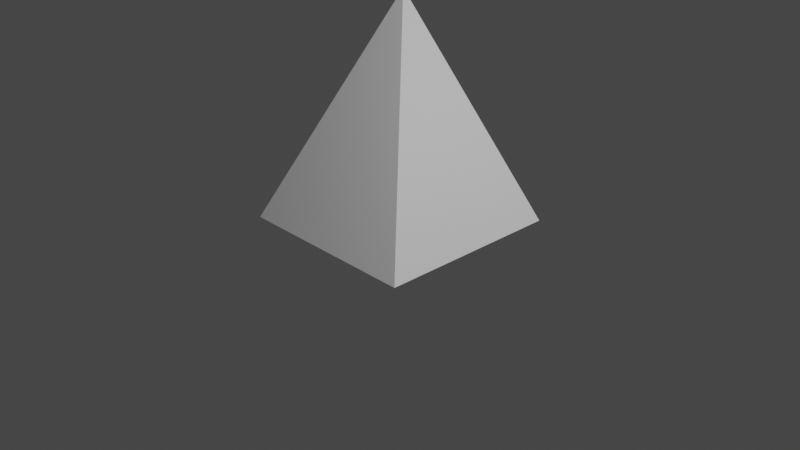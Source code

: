 # Source: piramid_01.blend  (saved by Blender 3.1.7; exported with 4.5.12 LTS)
import bpy
from mathutils import Matrix  # noqa: F401  (used for matrix-valued properties, if any)

bpy.ops.wm.read_factory_settings(use_empty=True)
scene = bpy.context.scene
scene.name = 'Scene'

# ---- collections
col_collection = bpy.data.collections.new('Collection'); scene.collection.children.link(col_collection)

# ---- materials (node trees are filled in below, after node groups)
mat_material = bpy.data.materials.new('Material')
mat_material.alpha_threshold = 0.0
mat_material.use_transparent_shadow = False
mat_material.line_color = (0.0, 0.0, 0.0, 1.0)

# ---- material node trees
mat_material.use_nodes = True; mat_material.node_tree.nodes.clear()
_N = mat_material.node_tree.nodes; _L = mat_material.node_tree.links
n0 = _N.new('ShaderNodeOutputMaterial'); n0.name = 'Material Output'; n0.location = (300, 300)
n1 = _N.new('ShaderNodeBsdfPrincipled'); n1.name = 'Principled BSDF'; n1.location = (10, 300)
n1.distribution = 'GGX'
n1.subsurface_method = 'RANDOM_WALK_SKIN'
n1.inputs[2].default_value = 0.4
n1.inputs[3].default_value = 1.45
n1.inputs[27].default_value = (0.0, 0.0, 0.0, 1.0)
n1.inputs[28].default_value = 1.0
_L.new(n1.outputs[0], n0.inputs[0])
n0.is_active_output = True

# ---- world
world_world = bpy.data.worlds.new('World'); scene.world = world_world
world_world.use_nodes = True; world_world.node_tree.nodes.clear()
_N = world_world.node_tree.nodes; _L = world_world.node_tree.links
n0 = _N.new('ShaderNodeOutputWorld'); n0.name = 'World Output'; n0.location = (300, 300)
n1 = _N.new('ShaderNodeBackground'); n1.name = 'Background'; n1.location = (10, 300)
n1.inputs[0].default_value = (0.05088, 0.05088, 0.05088, 1.0)
_L.new(n1.outputs[0], n0.inputs[0])
n0.is_active_output = True
world_world.color = (0.05088, 0.05088, 0.05088)
world_world.use_sun_shadow = False
world_world.sun_shadow_jitter_overblur = 0.0

# ---- cameras
cam_camera = bpy.data.cameras.new('Camera')
cam_camera.clip_end = 100.0
cam_camera.ortho_scale = 7.314

# ---- lights
light_light = bpy.data.lights.new('Light', 'POINT')
light_light.transmission_factor = 0.0
light_light.energy = 1000.0
light_light.shadow_soft_size = 0.1
light_light.shadow_maximum_resolution = 0.006
light_light.use_absolute_resolution = True

# ---- meshes
me_cube = bpy.data.meshes.new('Cube')
me_cube.from_pydata([(-1.0, 1.0, 2.0), (1.0, 1.0, 0.0), (-1.0, 1.0, 2.0), (1.0, -1.0, 0.0), (-1.0, 1.0, 2.0), (-1.0, 1.0, 0.0), (-1.0, 1.0, 2.0), (-1.0, -1.0, 0.0)], [], [(0, 4, 6, 2), (3, 2, 6, 7), (7, 6, 4, 5), (5, 1, 3, 7), (1, 0, 2, 3), (5, 4, 0, 1)])
_uv = me_cube.uv_layers.new(name='UVMap')
_uv.uv.foreach_set('vector', [0.625, 0.5, 0.875, 0.5, 0.875, 0.75, 0.625, 0.75, 0.375, 0.75, 0.625, 0.75, 0.625, 1.0, 0.375, 1.0, 0.375, 0.0, 0.625, 0.0, 0.625, 0.25, 0.375, 0.25, 0.125, 0.5, 0.375, 0.5, 0.375, 0.75, 0.125, 0.75, 0.375, 0.5, 0.625, 0.5, 0.625, 0.75, 0.375, 0.75, 0.375, 0.25, 0.625, 0.25, 0.625, 0.5, 0.375, 0.5])
me_cube.materials.append(mat_material)
me_cube.use_remesh_preserve_volume = False
me_cube.use_remesh_preserve_attributes = False
me_cube.use_mirror_vertex_groups = False
me_cube.update()

# ---- objects
ob_cube = bpy.data.objects.new('Cube', me_cube)
ob_light = bpy.data.objects.new('Light', light_light)
ob_camera = bpy.data.objects.new('Camera', cam_camera)

# ---- transforms, parenting, visibility, modifiers, constraints
ob_cube.location = (0.0, 0.0, 0.0)
ob_cube.lock_rotations_4d = False
ob_cube.empty_display_type = 'ARROWS'
ob_cube.lineart.crease_threshold = 0.0
ob_light.location = (4.076, 1.005, 5.904)
ob_light.rotation_euler = (0.6503, 0.05522, 1.866)
ob_light.lock_rotations_4d = False
ob_light.empty_display_type = 'ARROWS'
ob_light.color = (0.0, 0.0, 0.0, 0.0)
ob_light.lineart.crease_threshold = 0.0
ob_camera.location = (7.359, -6.926, 4.958)
ob_camera.rotation_euler = (1.109, 0.0, 0.8149)
ob_camera.lock_rotations_4d = False
ob_camera.empty_display_type = 'ARROWS'
ob_camera.color = (0.0, 0.0, 0.0, 0.0)
ob_camera.display_type = 'WIRE'
ob_camera.lineart.crease_threshold = 0.0

# ---- collection membership
col_collection.objects.link(ob_cube)
col_collection.objects.link(ob_light)
col_collection.objects.link(ob_camera)

# ---- scene / render settings (as saved in the file)
scene.camera = ob_camera
scene.frame_start = 1; scene.frame_end = 250; scene.frame_set(1)
scene.render.engine = 'BLENDER_EEVEE_NEXT'
scene.cycles.sampling_pattern = 'TABULATED_SOBOL'
scene.cycles.use_light_tree = False
scene.view_settings.view_transform = 'Filmic'
bpy.context.view_layer.update()

